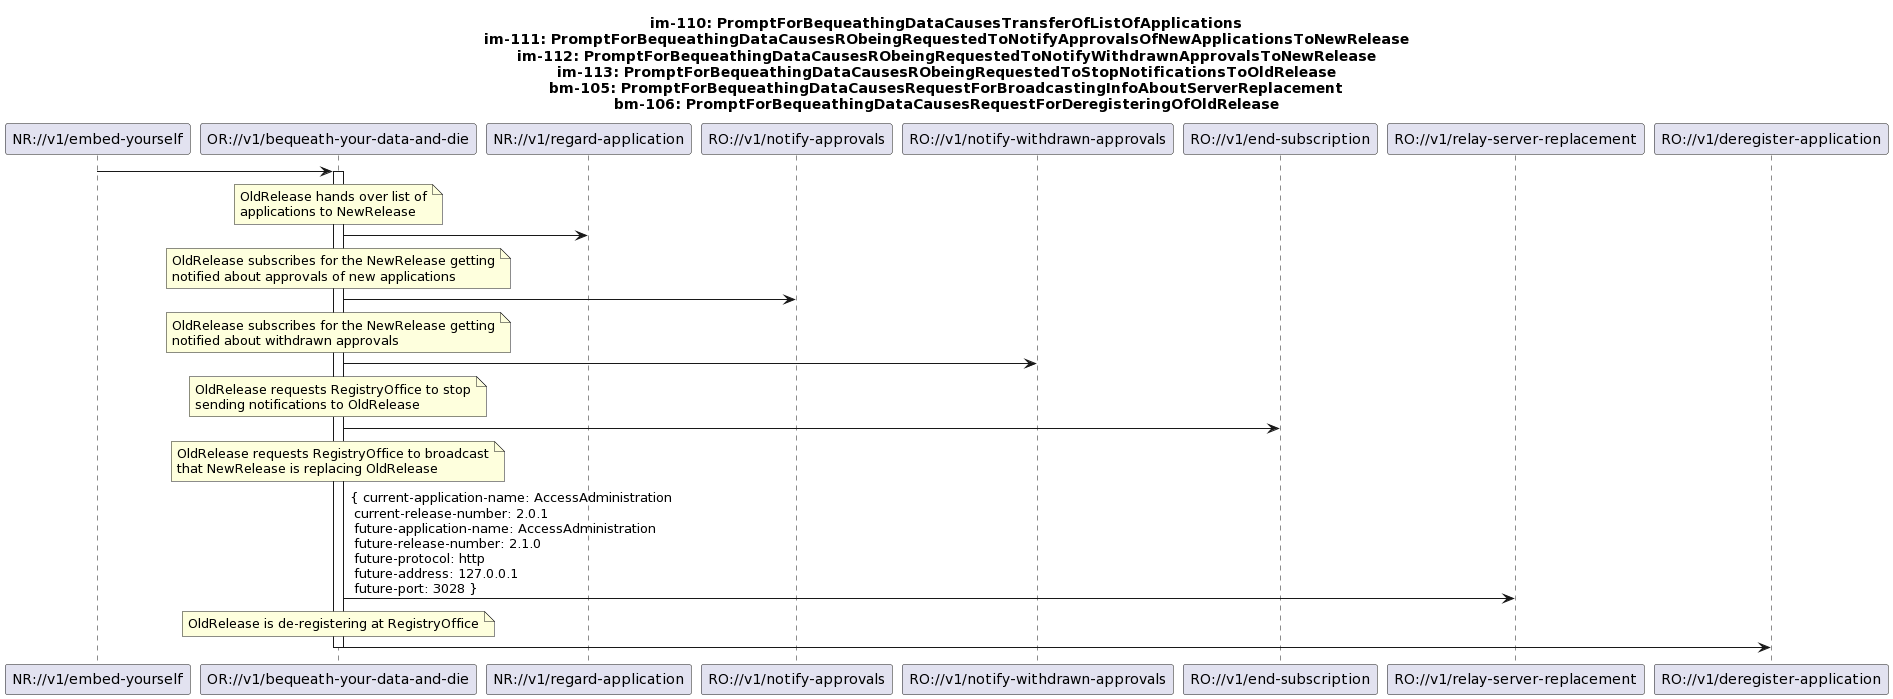

The diagram above was rendered by PlantUML. Its source (embedded in the PNG):
@startuml
skinparam responseMessageBelowArrow true

title
im-110: PromptForBequeathingDataCausesTransferOfListOfApplications
im-111: PromptForBequeathingDataCausesRObeingRequestedToNotifyApprovalsOfNewApplicationsToNewRelease
im-112: PromptForBequeathingDataCausesRObeingRequestedToNotifyWithdrawnApprovalsToNewRelease
im-113: PromptForBequeathingDataCausesRObeingRequestedToStopNotificationsToOldRelease
bm-105: PromptForBequeathingDataCausesRequestForBroadcastingInfoAboutServerReplacement
bm-106: PromptForBequeathingDataCausesRequestForDeregisteringOfOldRelease
end title

participant "NR://v1/embed-yourself" as NewRelease
participant "OR://v1/bequeath-your-data-and-die" as OldRelease
participant "NR://v1/regard-application" as NrGetsApplications
participant "RO://v1/notify-approvals" as NrGetsNotifiedAboutApprovals
participant "RO://v1/notify-withdrawn-approvals" as NrGetsNotifiedAboutObjections
participant "RO://v1/end-subscription" as RoStopNotifying
participant "RO://v1/relay-server-replacement" as RelayServerReplacement
participant "RO://v1/deregister-application" as Deregister

NewRelease -> OldRelease
activate OldRelease

note over OldRelease
OldRelease hands over list of
applications to NewRelease
end note
OldRelease -> NrGetsApplications

note over OldRelease
OldRelease subscribes for the NewRelease getting
notified about approvals of new applications
end note
OldRelease -> NrGetsNotifiedAboutApprovals

note over OldRelease
OldRelease subscribes for the NewRelease getting
notified about withdrawn approvals
end note
OldRelease -> NrGetsNotifiedAboutObjections

note over OldRelease
OldRelease requests RegistryOffice to stop
sending notifications to OldRelease
end note
OldRelease -> RoStopNotifying

note over OldRelease
OldRelease requests RegistryOffice to broadcast
that NewRelease is replacing OldRelease
end note
OldRelease -> RelayServerReplacement : { current-application-name: AccessAdministration \n current-release-number: 2.0.1 \n future-application-name: AccessAdministration \n future-release-number: 2.1.0 \n future-protocol: http \n future-address: 127.0.0.1 \n future-port: 3028 }

note over OldRelease
OldRelease is de-registering at RegistryOffice
end note
OldRelease -> Deregister

deactivate OldRelease
@enduml